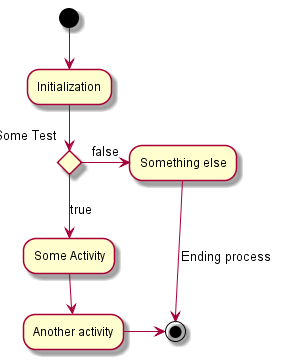

The diagram above was rendered by PlantUML. Its source (embedded in the PNG):
@startuml -->
(*) --> "Initialization"

if "Some Test" then
  -->[true] "Some Activity"
  --> "Another activity"
  -right-> (*)
else
  ->[false] "Something else"
  -->[Ending process] (*)
endif

@enduml